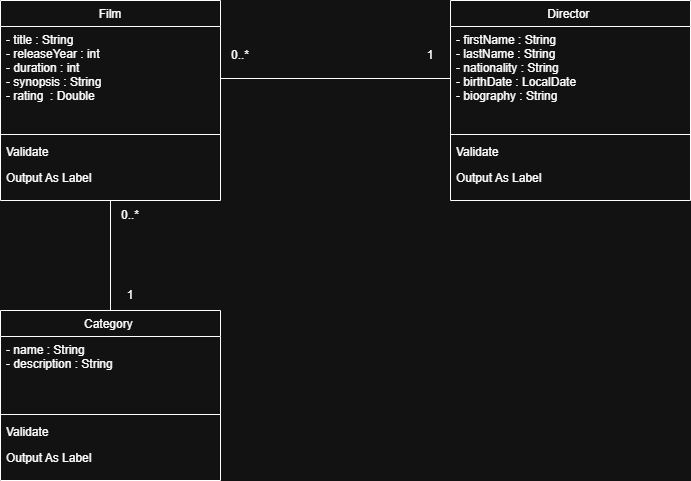

The diagram above was exported from draw.io. Its source (the exported page's mxGraphModel, read from the mxfile embedded in the PNG):
<mxGraphModel dx="1426" dy="777" grid="1" gridSize="10" guides="1" tooltips="1" connect="1" arrows="1" fold="1" page="1" pageScale="1" pageWidth="827" pageHeight="1169" math="0" shadow="0">
  <root>
    <mxCell id="WIyWlLk6GJQsqaUBKTNV-0" />
    <mxCell id="WIyWlLk6GJQsqaUBKTNV-1" parent="WIyWlLk6GJQsqaUBKTNV-0" />
    <mxCell id="zkfFHV4jXpPFQw0GAbJ--17" value="Film" style="swimlane;fontStyle=0;align=center;verticalAlign=top;childLayout=stackLayout;horizontal=1;startSize=26;horizontalStack=0;resizeParent=1;resizeLast=0;collapsible=1;marginBottom=0;rounded=0;shadow=0;strokeWidth=1;" parent="WIyWlLk6GJQsqaUBKTNV-1" vertex="1">
      <mxGeometry x="350" y="100" width="220" height="200" as="geometry">
        <mxRectangle x="550" y="140" width="160" height="26" as="alternateBounds" />
      </mxGeometry>
    </mxCell>
    <mxCell id="zkfFHV4jXpPFQw0GAbJ--18" value="- title : String&#10;- releaseYear : int&#10;- duration : int&#10;- synopsis : String&#10;- rating  : Double" style="text;align=left;verticalAlign=top;spacingLeft=4;spacingRight=4;overflow=hidden;rotatable=0;points=[[0,0.5],[1,0.5]];portConstraint=eastwest;" parent="zkfFHV4jXpPFQw0GAbJ--17" vertex="1">
      <mxGeometry y="26" width="220" height="104" as="geometry" />
    </mxCell>
    <mxCell id="zkfFHV4jXpPFQw0GAbJ--23" value="" style="line;html=1;strokeWidth=1;align=left;verticalAlign=middle;spacingTop=-1;spacingLeft=3;spacingRight=3;rotatable=0;labelPosition=right;points=[];portConstraint=eastwest;" parent="zkfFHV4jXpPFQw0GAbJ--17" vertex="1">
      <mxGeometry y="130" width="220" height="8" as="geometry" />
    </mxCell>
    <mxCell id="zkfFHV4jXpPFQw0GAbJ--24" value="Validate" style="text;align=left;verticalAlign=top;spacingLeft=4;spacingRight=4;overflow=hidden;rotatable=0;points=[[0,0.5],[1,0.5]];portConstraint=eastwest;" parent="zkfFHV4jXpPFQw0GAbJ--17" vertex="1">
      <mxGeometry y="138" width="220" height="26" as="geometry" />
    </mxCell>
    <mxCell id="zkfFHV4jXpPFQw0GAbJ--25" value="Output As Label" style="text;align=left;verticalAlign=top;spacingLeft=4;spacingRight=4;overflow=hidden;rotatable=0;points=[[0,0.5],[1,0.5]];portConstraint=eastwest;" parent="zkfFHV4jXpPFQw0GAbJ--17" vertex="1">
      <mxGeometry y="164" width="220" height="26" as="geometry" />
    </mxCell>
    <mxCell id="Qyc-W4Pliytoyk0olm48-0" value="Director " style="swimlane;fontStyle=0;align=center;verticalAlign=top;childLayout=stackLayout;horizontal=1;startSize=26;horizontalStack=0;resizeParent=1;resizeLast=0;collapsible=1;marginBottom=0;rounded=0;shadow=0;strokeWidth=1;" parent="WIyWlLk6GJQsqaUBKTNV-1" vertex="1">
      <mxGeometry x="800" y="100" width="240" height="200" as="geometry">
        <mxRectangle x="550" y="140" width="160" height="26" as="alternateBounds" />
      </mxGeometry>
    </mxCell>
    <mxCell id="Qyc-W4Pliytoyk0olm48-1" value="- firstName : String&#10;- lastName : String&#10;- nationality : String&#10;- birthDate : LocalDate&#10;- biography : String" style="text;align=left;verticalAlign=top;spacingLeft=4;spacingRight=4;overflow=hidden;rotatable=0;points=[[0,0.5],[1,0.5]];portConstraint=eastwest;" parent="Qyc-W4Pliytoyk0olm48-0" vertex="1">
      <mxGeometry y="26" width="240" height="104" as="geometry" />
    </mxCell>
    <mxCell id="Qyc-W4Pliytoyk0olm48-2" value="" style="line;html=1;strokeWidth=1;align=left;verticalAlign=middle;spacingTop=-1;spacingLeft=3;spacingRight=3;rotatable=0;labelPosition=right;points=[];portConstraint=eastwest;" parent="Qyc-W4Pliytoyk0olm48-0" vertex="1">
      <mxGeometry y="130" width="240" height="8" as="geometry" />
    </mxCell>
    <mxCell id="Qyc-W4Pliytoyk0olm48-3" value="Validate" style="text;align=left;verticalAlign=top;spacingLeft=4;spacingRight=4;overflow=hidden;rotatable=0;points=[[0,0.5],[1,0.5]];portConstraint=eastwest;" parent="Qyc-W4Pliytoyk0olm48-0" vertex="1">
      <mxGeometry y="138" width="240" height="26" as="geometry" />
    </mxCell>
    <mxCell id="Qyc-W4Pliytoyk0olm48-4" value="Output As Label" style="text;align=left;verticalAlign=top;spacingLeft=4;spacingRight=4;overflow=hidden;rotatable=0;points=[[0,0.5],[1,0.5]];portConstraint=eastwest;" parent="Qyc-W4Pliytoyk0olm48-0" vertex="1">
      <mxGeometry y="164" width="240" height="26" as="geometry" />
    </mxCell>
    <mxCell id="Qyc-W4Pliytoyk0olm48-5" value="Category " style="swimlane;fontStyle=0;align=center;verticalAlign=top;childLayout=stackLayout;horizontal=1;startSize=26;horizontalStack=0;resizeParent=1;resizeLast=0;collapsible=1;marginBottom=0;rounded=0;shadow=0;strokeWidth=1;" parent="WIyWlLk6GJQsqaUBKTNV-1" vertex="1">
      <mxGeometry x="350" y="410" width="220" height="170" as="geometry">
        <mxRectangle x="550" y="140" width="160" height="26" as="alternateBounds" />
      </mxGeometry>
    </mxCell>
    <mxCell id="Qyc-W4Pliytoyk0olm48-6" value="- name : String&#10;- description : String" style="text;align=left;verticalAlign=top;spacingLeft=4;spacingRight=4;overflow=hidden;rotatable=0;points=[[0,0.5],[1,0.5]];portConstraint=eastwest;" parent="Qyc-W4Pliytoyk0olm48-5" vertex="1">
      <mxGeometry y="26" width="220" height="74" as="geometry" />
    </mxCell>
    <mxCell id="Qyc-W4Pliytoyk0olm48-7" value="" style="line;html=1;strokeWidth=1;align=left;verticalAlign=middle;spacingTop=-1;spacingLeft=3;spacingRight=3;rotatable=0;labelPosition=right;points=[];portConstraint=eastwest;" parent="Qyc-W4Pliytoyk0olm48-5" vertex="1">
      <mxGeometry y="100" width="220" height="8" as="geometry" />
    </mxCell>
    <mxCell id="Qyc-W4Pliytoyk0olm48-8" value="Validate" style="text;align=left;verticalAlign=top;spacingLeft=4;spacingRight=4;overflow=hidden;rotatable=0;points=[[0,0.5],[1,0.5]];portConstraint=eastwest;" parent="Qyc-W4Pliytoyk0olm48-5" vertex="1">
      <mxGeometry y="108" width="220" height="26" as="geometry" />
    </mxCell>
    <mxCell id="Qyc-W4Pliytoyk0olm48-9" value="Output As Label" style="text;align=left;verticalAlign=top;spacingLeft=4;spacingRight=4;overflow=hidden;rotatable=0;points=[[0,0.5],[1,0.5]];portConstraint=eastwest;" parent="Qyc-W4Pliytoyk0olm48-5" vertex="1">
      <mxGeometry y="134" width="220" height="26" as="geometry" />
    </mxCell>
    <mxCell id="Qyc-W4Pliytoyk0olm48-10" value="" style="endArrow=none;html=1;rounded=0;entryX=0.5;entryY=1;entryDx=0;entryDy=0;exitX=0.5;exitY=0;exitDx=0;exitDy=0;" parent="WIyWlLk6GJQsqaUBKTNV-1" source="Qyc-W4Pliytoyk0olm48-5" target="zkfFHV4jXpPFQw0GAbJ--17" edge="1">
      <mxGeometry width="50" height="50" relative="1" as="geometry">
        <mxPoint x="440" y="380" as="sourcePoint" />
        <mxPoint x="490" y="330" as="targetPoint" />
      </mxGeometry>
    </mxCell>
    <mxCell id="Qyc-W4Pliytoyk0olm48-11" value="" style="endArrow=none;html=1;rounded=0;entryX=0;entryY=0.5;entryDx=0;entryDy=0;exitX=1;exitY=0.5;exitDx=0;exitDy=0;" parent="WIyWlLk6GJQsqaUBKTNV-1" source="zkfFHV4jXpPFQw0GAbJ--18" target="Qyc-W4Pliytoyk0olm48-1" edge="1">
      <mxGeometry width="50" height="50" relative="1" as="geometry">
        <mxPoint x="680" y="230" as="sourcePoint" />
        <mxPoint x="730" y="180" as="targetPoint" />
      </mxGeometry>
    </mxCell>
    <mxCell id="EnIPk7PtEYM_xIuhAqy4-0" value="1" style="text;html=1;whiteSpace=wrap;strokeColor=none;fillColor=none;align=center;verticalAlign=middle;rounded=0;" vertex="1" parent="WIyWlLk6GJQsqaUBKTNV-1">
      <mxGeometry x="750" y="140" width="60" height="30" as="geometry" />
    </mxCell>
    <mxCell id="EnIPk7PtEYM_xIuhAqy4-1" value="0..*" style="text;html=1;whiteSpace=wrap;strokeColor=none;fillColor=none;align=center;verticalAlign=middle;rounded=0;" vertex="1" parent="WIyWlLk6GJQsqaUBKTNV-1">
      <mxGeometry x="560" y="140" width="60" height="30" as="geometry" />
    </mxCell>
    <mxCell id="EnIPk7PtEYM_xIuhAqy4-2" value="1" style="text;html=1;whiteSpace=wrap;strokeColor=none;fillColor=none;align=center;verticalAlign=middle;rounded=0;" vertex="1" parent="WIyWlLk6GJQsqaUBKTNV-1">
      <mxGeometry x="450" y="380" width="60" height="30" as="geometry" />
    </mxCell>
    <mxCell id="EnIPk7PtEYM_xIuhAqy4-3" value="0..*" style="text;html=1;whiteSpace=wrap;strokeColor=none;fillColor=none;align=center;verticalAlign=middle;rounded=0;" vertex="1" parent="WIyWlLk6GJQsqaUBKTNV-1">
      <mxGeometry x="450" y="300" width="60" height="30" as="geometry" />
    </mxCell>
  </root>
</mxGraphModel>